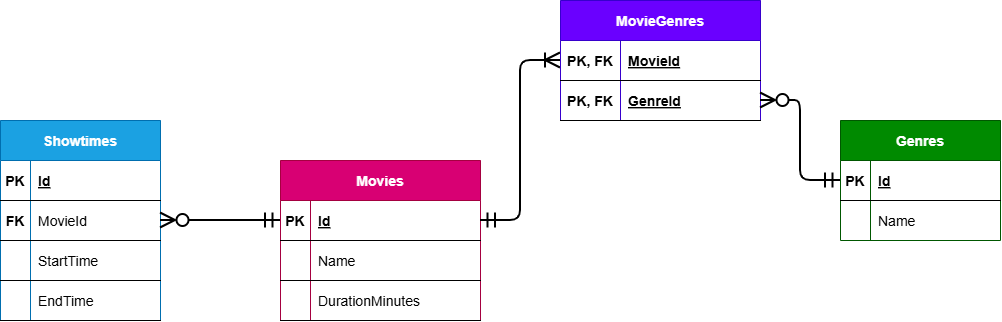

The diagram above was exported from draw.io. Its source (the exported page's mxGraphModel, read from the mxfile embedded in the PNG):
<mxGraphModel dx="511" dy="699" grid="1" gridSize="10" guides="1" tooltips="1" connect="1" arrows="1" fold="1" page="1" pageScale="1" pageWidth="850" pageHeight="1100" background="light-dark(#ffffff, #121212)" math="0" shadow="0">
  <root>
    <mxCell id="0" />
    <mxCell id="1" parent="0" />
    <mxCell id="Od4ipqhFX8njaqzaM3k1-44" parent="1" style="shape=table;startSize=40;container=1;collapsible=1;childLayout=tableLayout;fixedRows=1;rowLines=0;fontStyle=1;align=center;resizeLast=1;fillColor=#d80073;strokeColor=#A50040;fontColor=#ffffff;fontSize=14;" value="Movies" vertex="1">
      <mxGeometry height="160" width="200" x="1480" y="520" as="geometry" />
    </mxCell>
    <mxCell id="Od4ipqhFX8njaqzaM3k1-45" parent="Od4ipqhFX8njaqzaM3k1-44" style="shape=partialRectangle;collapsible=0;dropTarget=0;pointerEvents=0;fillColor=none;points=[[0,0.5],[1,0.5]];portConstraint=eastwest;top=0;left=0;right=0;bottom=1;fontSize=14;" value="" vertex="1">
      <mxGeometry height="40" width="200" y="40" as="geometry" />
    </mxCell>
    <mxCell id="Od4ipqhFX8njaqzaM3k1-46" parent="Od4ipqhFX8njaqzaM3k1-45" style="shape=partialRectangle;overflow=hidden;connectable=0;fillColor=none;top=0;left=0;bottom=0;right=0;fontStyle=1;fontSize=14;" value="PK" vertex="1">
      <mxGeometry height="40" width="30" as="geometry">
        <mxRectangle height="40" width="30" as="alternateBounds" />
      </mxGeometry>
    </mxCell>
    <mxCell id="Od4ipqhFX8njaqzaM3k1-47" parent="Od4ipqhFX8njaqzaM3k1-45" style="shape=partialRectangle;overflow=hidden;connectable=0;fillColor=none;top=0;left=0;bottom=0;right=0;align=left;spacingLeft=6;fontStyle=5;fontSize=14;" value="Id" vertex="1">
      <mxGeometry height="40" width="170" x="30" as="geometry">
        <mxRectangle height="40" width="170" as="alternateBounds" />
      </mxGeometry>
    </mxCell>
    <mxCell id="Od4ipqhFX8njaqzaM3k1-138" parent="Od4ipqhFX8njaqzaM3k1-44" style="shape=partialRectangle;collapsible=0;dropTarget=0;pointerEvents=0;fillColor=none;points=[[0,0.5],[1,0.5]];portConstraint=eastwest;top=0;left=0;right=0;bottom=1;fontSize=14;" value="" vertex="1">
      <mxGeometry height="40" width="200" y="80" as="geometry" />
    </mxCell>
    <mxCell id="Od4ipqhFX8njaqzaM3k1-139" parent="Od4ipqhFX8njaqzaM3k1-138" style="shape=partialRectangle;overflow=hidden;connectable=0;fillColor=none;top=0;left=0;bottom=0;right=0;fontStyle=1;fontSize=14;" value="" vertex="1">
      <mxGeometry height="40" width="30" as="geometry">
        <mxRectangle height="40" width="30" as="alternateBounds" />
      </mxGeometry>
    </mxCell>
    <mxCell id="Od4ipqhFX8njaqzaM3k1-140" parent="Od4ipqhFX8njaqzaM3k1-138" style="shape=partialRectangle;overflow=hidden;connectable=0;fillColor=none;top=0;left=0;bottom=0;right=0;align=left;spacingLeft=6;fontStyle=0;fontSize=14;" value="Name" vertex="1">
      <mxGeometry height="40" width="170" x="30" as="geometry">
        <mxRectangle height="40" width="170" as="alternateBounds" />
      </mxGeometry>
    </mxCell>
    <mxCell id="Od4ipqhFX8njaqzaM3k1-144" parent="Od4ipqhFX8njaqzaM3k1-44" style="shape=partialRectangle;collapsible=0;dropTarget=0;pointerEvents=0;fillColor=none;points=[[0,0.5],[1,0.5]];portConstraint=eastwest;top=0;left=0;right=0;bottom=1;fontSize=14;" value="" vertex="1">
      <mxGeometry height="40" width="200" y="120" as="geometry" />
    </mxCell>
    <mxCell id="Od4ipqhFX8njaqzaM3k1-145" parent="Od4ipqhFX8njaqzaM3k1-144" style="shape=partialRectangle;overflow=hidden;connectable=0;fillColor=none;top=0;left=0;bottom=0;right=0;fontStyle=1;fontSize=14;" value="" vertex="1">
      <mxGeometry height="40" width="30" as="geometry">
        <mxRectangle height="40" width="30" as="alternateBounds" />
      </mxGeometry>
    </mxCell>
    <mxCell id="Od4ipqhFX8njaqzaM3k1-146" parent="Od4ipqhFX8njaqzaM3k1-144" style="shape=partialRectangle;overflow=hidden;connectable=0;fillColor=none;top=0;left=0;bottom=0;right=0;align=left;spacingLeft=6;fontStyle=0;fontSize=14;" value="DurationMinutes" vertex="1">
      <mxGeometry height="40" width="170" x="30" as="geometry">
        <mxRectangle height="40" width="170" as="alternateBounds" />
      </mxGeometry>
    </mxCell>
    <mxCell id="Od4ipqhFX8njaqzaM3k1-94" parent="1" style="shape=table;startSize=40;container=1;collapsible=1;childLayout=tableLayout;fixedRows=1;rowLines=0;fontStyle=1;align=center;resizeLast=1;fillColor=#008a00;fontColor=#ffffff;strokeColor=#005700;fontSize=14;" value="Genres" vertex="1">
      <mxGeometry height="120" width="160" x="2040" y="480" as="geometry" />
    </mxCell>
    <mxCell id="Od4ipqhFX8njaqzaM3k1-95" parent="Od4ipqhFX8njaqzaM3k1-94" style="shape=partialRectangle;collapsible=0;dropTarget=0;pointerEvents=0;fillColor=none;points=[[0,0.5],[1,0.5]];portConstraint=eastwest;top=0;left=0;right=0;bottom=1;fontSize=14;" value="" vertex="1">
      <mxGeometry height="40" width="160" y="40" as="geometry" />
    </mxCell>
    <mxCell id="Od4ipqhFX8njaqzaM3k1-96" parent="Od4ipqhFX8njaqzaM3k1-95" style="shape=partialRectangle;overflow=hidden;connectable=0;fillColor=none;top=0;left=0;bottom=0;right=0;fontStyle=1;fontSize=14;" value="PK" vertex="1">
      <mxGeometry height="40" width="30" as="geometry">
        <mxRectangle height="40" width="30" as="alternateBounds" />
      </mxGeometry>
    </mxCell>
    <mxCell id="Od4ipqhFX8njaqzaM3k1-97" parent="Od4ipqhFX8njaqzaM3k1-95" style="shape=partialRectangle;overflow=hidden;connectable=0;fillColor=none;top=0;left=0;bottom=0;right=0;align=left;spacingLeft=6;fontStyle=5;fontSize=14;" value="Id" vertex="1">
      <mxGeometry height="40" width="130" x="30" as="geometry">
        <mxRectangle height="40" width="130" as="alternateBounds" />
      </mxGeometry>
    </mxCell>
    <mxCell id="Od4ipqhFX8njaqzaM3k1-98" parent="Od4ipqhFX8njaqzaM3k1-94" style="shape=partialRectangle;collapsible=0;dropTarget=0;pointerEvents=0;fillColor=none;points=[[0,0.5],[1,0.5]];portConstraint=eastwest;top=0;left=0;right=0;bottom=0;fontSize=14;" value="" vertex="1">
      <mxGeometry height="40" width="160" y="80" as="geometry" />
    </mxCell>
    <mxCell id="Od4ipqhFX8njaqzaM3k1-99" parent="Od4ipqhFX8njaqzaM3k1-98" style="shape=partialRectangle;overflow=hidden;connectable=0;fillColor=none;top=0;left=0;bottom=0;right=0;fontSize=14;" value="" vertex="1">
      <mxGeometry height="40" width="30" as="geometry">
        <mxRectangle height="40" width="30" as="alternateBounds" />
      </mxGeometry>
    </mxCell>
    <mxCell id="Od4ipqhFX8njaqzaM3k1-100" parent="Od4ipqhFX8njaqzaM3k1-98" style="shape=partialRectangle;overflow=hidden;connectable=0;fillColor=none;top=0;left=0;bottom=0;right=0;align=left;spacingLeft=6;fontSize=14;" value="Name" vertex="1">
      <mxGeometry height="40" width="130" x="30" as="geometry">
        <mxRectangle height="40" width="130" as="alternateBounds" />
      </mxGeometry>
    </mxCell>
    <mxCell id="Od4ipqhFX8njaqzaM3k1-147" parent="1" style="shape=table;startSize=40;container=1;collapsible=1;childLayout=tableLayout;fixedRows=1;rowLines=0;fontStyle=1;align=center;resizeLast=1;fillColor=#1ba1e2;strokeColor=#006EAF;fontColor=#ffffff;fontSize=14;" value="Showtimes" vertex="1">
      <mxGeometry height="200" width="160" x="1200" y="480" as="geometry" />
    </mxCell>
    <mxCell id="Od4ipqhFX8njaqzaM3k1-148" parent="Od4ipqhFX8njaqzaM3k1-147" style="shape=partialRectangle;collapsible=0;dropTarget=0;pointerEvents=0;fillColor=none;points=[[0,0.5],[1,0.5]];portConstraint=eastwest;top=0;left=0;right=0;bottom=1;fontSize=14;" value="" vertex="1">
      <mxGeometry height="40" width="160" y="40" as="geometry" />
    </mxCell>
    <mxCell id="Od4ipqhFX8njaqzaM3k1-149" parent="Od4ipqhFX8njaqzaM3k1-148" style="shape=partialRectangle;overflow=hidden;connectable=0;fillColor=none;top=0;left=0;bottom=0;right=0;fontStyle=1;fontSize=14;" value="PK" vertex="1">
      <mxGeometry height="40" width="30" as="geometry">
        <mxRectangle height="40" width="30" as="alternateBounds" />
      </mxGeometry>
    </mxCell>
    <mxCell id="Od4ipqhFX8njaqzaM3k1-150" parent="Od4ipqhFX8njaqzaM3k1-148" style="shape=partialRectangle;overflow=hidden;connectable=0;fillColor=none;top=0;left=0;bottom=0;right=0;align=left;spacingLeft=6;fontStyle=5;fontSize=14;" value="Id" vertex="1">
      <mxGeometry height="40" width="130" x="30" as="geometry">
        <mxRectangle height="40" width="130" as="alternateBounds" />
      </mxGeometry>
    </mxCell>
    <mxCell id="Od4ipqhFX8njaqzaM3k1-151" parent="Od4ipqhFX8njaqzaM3k1-147" style="shape=partialRectangle;collapsible=0;dropTarget=0;pointerEvents=0;fillColor=none;points=[[0,0.5],[1,0.5]];portConstraint=eastwest;top=0;left=0;right=0;bottom=1;fontSize=14;" value="" vertex="1">
      <mxGeometry height="40" width="160" y="80" as="geometry" />
    </mxCell>
    <mxCell id="Od4ipqhFX8njaqzaM3k1-152" parent="Od4ipqhFX8njaqzaM3k1-151" style="shape=partialRectangle;overflow=hidden;connectable=0;fillColor=none;top=0;left=0;bottom=0;right=0;fontStyle=1;fontSize=14;" value="FK" vertex="1">
      <mxGeometry height="40" width="30" as="geometry">
        <mxRectangle height="40" width="30" as="alternateBounds" />
      </mxGeometry>
    </mxCell>
    <mxCell id="Od4ipqhFX8njaqzaM3k1-153" parent="Od4ipqhFX8njaqzaM3k1-151" style="shape=partialRectangle;overflow=hidden;connectable=0;fillColor=none;top=0;left=0;bottom=0;right=0;align=left;spacingLeft=6;fontStyle=0;fontSize=14;" value="MovieId" vertex="1">
      <mxGeometry height="40" width="130" x="30" as="geometry">
        <mxRectangle height="40" width="130" as="alternateBounds" />
      </mxGeometry>
    </mxCell>
    <mxCell id="Od4ipqhFX8njaqzaM3k1-154" parent="Od4ipqhFX8njaqzaM3k1-147" style="shape=partialRectangle;collapsible=0;dropTarget=0;pointerEvents=0;fillColor=none;points=[[0,0.5],[1,0.5]];portConstraint=eastwest;top=0;left=0;right=0;bottom=1;fontSize=14;" value="" vertex="1">
      <mxGeometry height="40" width="160" y="120" as="geometry" />
    </mxCell>
    <mxCell id="Od4ipqhFX8njaqzaM3k1-155" parent="Od4ipqhFX8njaqzaM3k1-154" style="shape=partialRectangle;overflow=hidden;connectable=0;fillColor=none;top=0;left=0;bottom=0;right=0;fontStyle=1;fontSize=14;" value="" vertex="1">
      <mxGeometry height="40" width="30" as="geometry">
        <mxRectangle height="40" width="30" as="alternateBounds" />
      </mxGeometry>
    </mxCell>
    <mxCell id="Od4ipqhFX8njaqzaM3k1-156" parent="Od4ipqhFX8njaqzaM3k1-154" style="shape=partialRectangle;overflow=hidden;connectable=0;fillColor=none;top=0;left=0;bottom=0;right=0;align=left;spacingLeft=6;fontStyle=0;fontSize=14;" value="StartTime" vertex="1">
      <mxGeometry height="40" width="130" x="30" as="geometry">
        <mxRectangle height="40" width="130" as="alternateBounds" />
      </mxGeometry>
    </mxCell>
    <mxCell id="Od4ipqhFX8njaqzaM3k1-157" parent="Od4ipqhFX8njaqzaM3k1-147" style="shape=partialRectangle;collapsible=0;dropTarget=0;pointerEvents=0;fillColor=none;points=[[0,0.5],[1,0.5]];portConstraint=eastwest;top=0;left=0;right=0;bottom=1;fontSize=14;" value="" vertex="1">
      <mxGeometry height="40" width="160" y="160" as="geometry" />
    </mxCell>
    <mxCell id="Od4ipqhFX8njaqzaM3k1-158" parent="Od4ipqhFX8njaqzaM3k1-157" style="shape=partialRectangle;overflow=hidden;connectable=0;fillColor=none;top=0;left=0;bottom=0;right=0;fontStyle=1;fontSize=14;" value="" vertex="1">
      <mxGeometry height="40" width="30" as="geometry">
        <mxRectangle height="40" width="30" as="alternateBounds" />
      </mxGeometry>
    </mxCell>
    <mxCell id="Od4ipqhFX8njaqzaM3k1-159" parent="Od4ipqhFX8njaqzaM3k1-157" style="shape=partialRectangle;overflow=hidden;connectable=0;fillColor=none;top=0;left=0;bottom=0;right=0;align=left;spacingLeft=6;fontStyle=0;fontSize=14;" value="EndTime" vertex="1">
      <mxGeometry height="40" width="130" x="30" as="geometry">
        <mxRectangle height="40" width="130" as="alternateBounds" />
      </mxGeometry>
    </mxCell>
    <mxCell id="Od4ipqhFX8njaqzaM3k1-161" edge="1" parent="1" source="Od4ipqhFX8njaqzaM3k1-151" style="edgeStyle=orthogonalEdgeStyle;rounded=1;orthogonalLoop=1;jettySize=auto;html=1;entryX=0;entryY=0.5;entryDx=0;entryDy=0;curved=0;endArrow=ERmandOne;endFill=0;startArrow=ERzeroToMany;startFill=0;exitX=1;exitY=0.5;exitDx=0;exitDy=0;startSize=12;endSize=12;strokeWidth=2;fontSize=14;" target="Od4ipqhFX8njaqzaM3k1-45">
      <mxGeometry relative="1" as="geometry">
        <mxPoint x="1070" y="710" as="sourcePoint" />
        <mxPoint x="1120" y="1040" as="targetPoint" />
      </mxGeometry>
    </mxCell>
    <mxCell id="Od4ipqhFX8njaqzaM3k1-163" edge="1" parent="1" source="Od4ipqhFX8njaqzaM3k1-165" style="edgeStyle=orthogonalEdgeStyle;rounded=1;orthogonalLoop=1;jettySize=auto;html=1;entryX=1;entryY=0.5;entryDx=0;entryDy=0;curved=0;endArrow=ERmandOne;endFill=0;startArrow=ERoneToMany;startFill=0;exitX=0;exitY=0.5;exitDx=0;exitDy=0;startSize=12;endSize=12;strokeWidth=2;fontSize=14;" target="Od4ipqhFX8njaqzaM3k1-45">
      <mxGeometry relative="1" as="geometry">
        <mxPoint x="1760" y="430" as="sourcePoint" />
        <mxPoint x="1910" y="740" as="targetPoint" />
      </mxGeometry>
    </mxCell>
    <mxCell id="Od4ipqhFX8njaqzaM3k1-164" parent="1" style="shape=table;startSize=40;container=1;collapsible=1;childLayout=tableLayout;fixedRows=1;rowLines=0;fontStyle=1;align=center;resizeLast=1;fillColor=#6a00ff;strokeColor=#3700CC;fontColor=#ffffff;fontSize=14;" value="MovieGenres" vertex="1">
      <mxGeometry height="120" width="200" x="1760" y="360" as="geometry" />
    </mxCell>
    <mxCell id="Od4ipqhFX8njaqzaM3k1-165" parent="Od4ipqhFX8njaqzaM3k1-164" style="shape=partialRectangle;collapsible=0;dropTarget=0;pointerEvents=0;fillColor=none;points=[[0,0.5],[1,0.5]];portConstraint=eastwest;top=0;left=0;right=0;bottom=1;fontSize=14;" value="" vertex="1">
      <mxGeometry height="40" width="200" y="40" as="geometry" />
    </mxCell>
    <mxCell id="Od4ipqhFX8njaqzaM3k1-166" parent="Od4ipqhFX8njaqzaM3k1-165" style="shape=partialRectangle;overflow=hidden;connectable=0;fillColor=none;top=0;left=0;bottom=0;right=0;fontStyle=1;fontSize=14;" value="PK, FK" vertex="1">
      <mxGeometry height="40" width="60" as="geometry">
        <mxRectangle height="40" width="60" as="alternateBounds" />
      </mxGeometry>
    </mxCell>
    <mxCell id="Od4ipqhFX8njaqzaM3k1-167" parent="Od4ipqhFX8njaqzaM3k1-165" style="shape=partialRectangle;overflow=hidden;connectable=0;fillColor=none;top=0;left=0;bottom=0;right=0;align=left;spacingLeft=6;fontStyle=5;fontSize=14;" value="MovieId" vertex="1">
      <mxGeometry height="40" width="140" x="60" as="geometry">
        <mxRectangle height="40" width="140" as="alternateBounds" />
      </mxGeometry>
    </mxCell>
    <mxCell id="Od4ipqhFX8njaqzaM3k1-177" parent="Od4ipqhFX8njaqzaM3k1-164" style="shape=partialRectangle;collapsible=0;dropTarget=0;pointerEvents=0;fillColor=none;points=[[0,0.5],[1,0.5]];portConstraint=eastwest;top=0;left=0;right=0;bottom=1;fontSize=14;" value="" vertex="1">
      <mxGeometry height="40" width="200" y="80" as="geometry" />
    </mxCell>
    <mxCell id="Od4ipqhFX8njaqzaM3k1-178" parent="Od4ipqhFX8njaqzaM3k1-177" style="shape=partialRectangle;overflow=hidden;connectable=0;fillColor=none;top=0;left=0;bottom=0;right=0;fontStyle=1;fontSize=14;" value="PK, FK" vertex="1">
      <mxGeometry height="40" width="60" as="geometry">
        <mxRectangle height="40" width="60" as="alternateBounds" />
      </mxGeometry>
    </mxCell>
    <mxCell id="Od4ipqhFX8njaqzaM3k1-179" parent="Od4ipqhFX8njaqzaM3k1-177" style="shape=partialRectangle;overflow=hidden;connectable=0;fillColor=none;top=0;left=0;bottom=0;right=0;align=left;spacingLeft=6;fontStyle=5;fontSize=14;" value="GenreId" vertex="1">
      <mxGeometry height="40" width="140" x="60" as="geometry">
        <mxRectangle height="40" width="140" as="alternateBounds" />
      </mxGeometry>
    </mxCell>
    <mxCell id="Od4ipqhFX8njaqzaM3k1-181" edge="1" parent="1" source="Od4ipqhFX8njaqzaM3k1-177" style="edgeStyle=orthogonalEdgeStyle;rounded=1;orthogonalLoop=1;jettySize=auto;html=1;entryX=0;entryY=0.5;entryDx=0;entryDy=0;curved=0;endArrow=ERmandOne;endFill=0;startArrow=ERzeroToMany;startFill=0;exitX=1;exitY=0.5;exitDx=0;exitDy=0;startSize=12;endSize=12;strokeWidth=2;fontSize=14;" target="Od4ipqhFX8njaqzaM3k1-95">
      <mxGeometry relative="1" as="geometry">
        <mxPoint x="1960" y="780" as="sourcePoint" />
        <mxPoint x="2410" y="780" as="targetPoint" />
      </mxGeometry>
    </mxCell>
  </root>
</mxGraphModel>